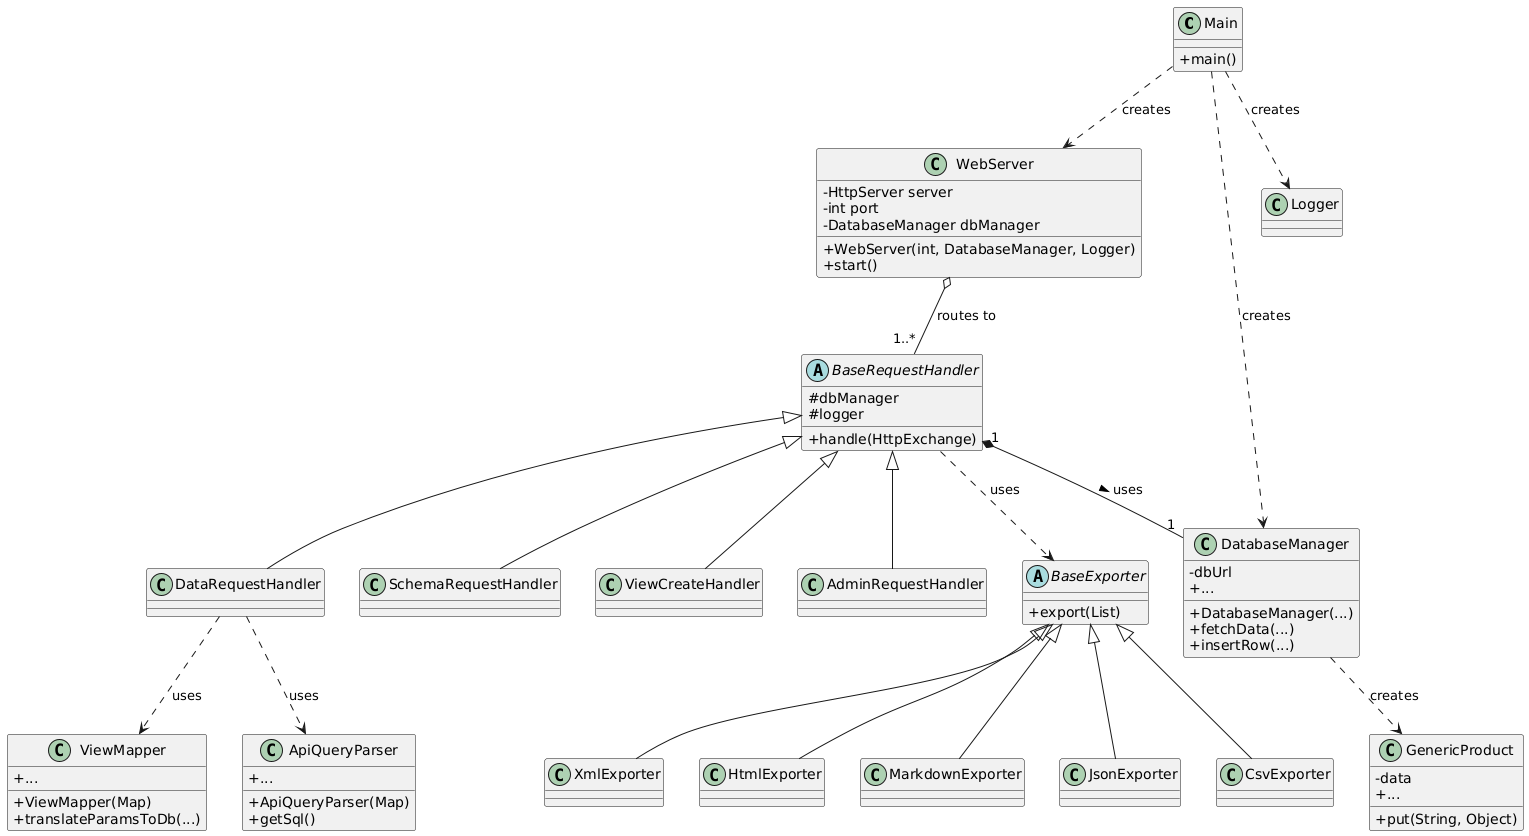

The diagram above was rendered by PlantUML. Its source (embedded in the PNG):
@startuml
skinparam classAttributeIconSize 0

' --- Core Classes ---
class Main {
  + main()
}
class WebServer {
  - HttpServer server
  - int port
  - DatabaseManager dbManager
  + WebServer(int, DatabaseManager, Logger)
  + start()
}
Main ..> WebServer : creates
Main ..> DatabaseManager : creates
Main ..> Logger : creates

' --- Request Handling ---
abstract class BaseRequestHandler {
  # dbManager
  # logger
  + handle(HttpExchange)
}
class DataRequestHandler extends BaseRequestHandler
class SchemaRequestHandler extends BaseRequestHandler
class ViewCreateHandler extends BaseRequestHandler
class AdminRequestHandler extends BaseRequestHandler

WebServer o-- "1..*" BaseRequestHandler : routes to
DataRequestHandler ..> ApiQueryParser : uses
DataRequestHandler ..> ViewMapper : uses

' --- Data and Utilities ---
class DatabaseManager {
  - dbUrl
  + DatabaseManager(...)
  + fetchData(...)
  + insertRow(...)
  + ...
}
class ApiQueryParser {
  + ApiQueryParser(Map)
  + getSql()
  + ...
}
class ViewMapper {
  + ViewMapper(Map)
  + translateParamsToDb(...)
  + ...
}
class GenericProduct {
  - data
  + put(String, Object)
  + ...
}
BaseRequestHandler "1" *-- "1" DatabaseManager : uses >
DatabaseManager ..> GenericProduct : creates

' --- Exporters (Strategy) ---
abstract class BaseExporter {
  + export(List)
}
class JsonExporter extends BaseExporter
class CsvExporter extends BaseExporter
class XmlExporter extends BaseExporter
class HtmlExporter extends BaseExporter
class MarkdownExporter extends BaseExporter

BaseRequestHandler ..> BaseExporter : uses
@enduml